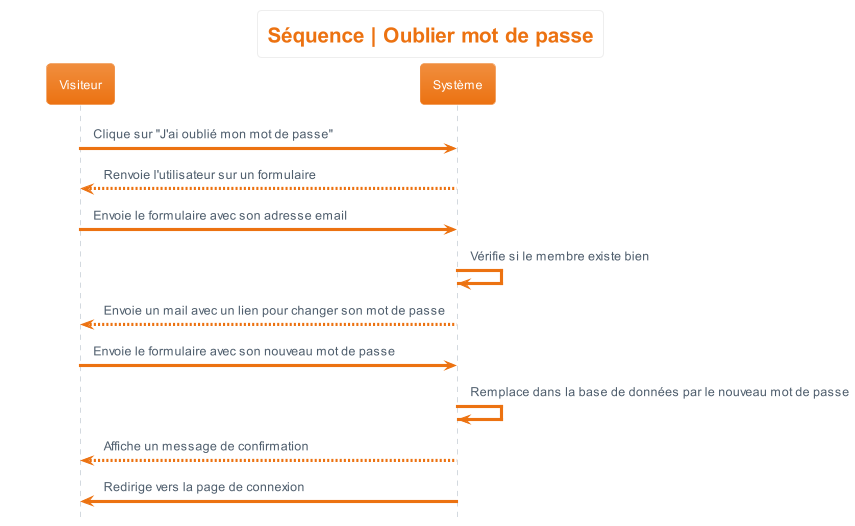

The diagram above was rendered by PlantUML. Its source (embedded in the PNG):
@startuml sequence__oublier_mdp
hide footbox
skinparam actorStyle awesome
!theme aws-orange
skinparam backgroundcolor White

'Titre'
title Séquence | Oublier mot de passe

'Déroulement'
Visiteur -> Système : Clique sur "J'ai oublié mon mot de passe"
Système --> Visiteur : Renvoie l'utilisateur sur un formulaire
Visiteur -> Système : Envoie le formulaire avec son adresse email
Système -> Système : Vérifie si le membre existe bien
Système --> Visiteur : Envoie un mail avec un lien pour changer son mot de passe
Visiteur -> Système : Envoie le formulaire avec son nouveau mot de passe
Système -> Système : Remplace dans la base de données par le nouveau mot de passe
Système --> Visiteur : Affiche un message de confirmation
Système -> Visiteur : Redirige vers la page de connexion
@enduml